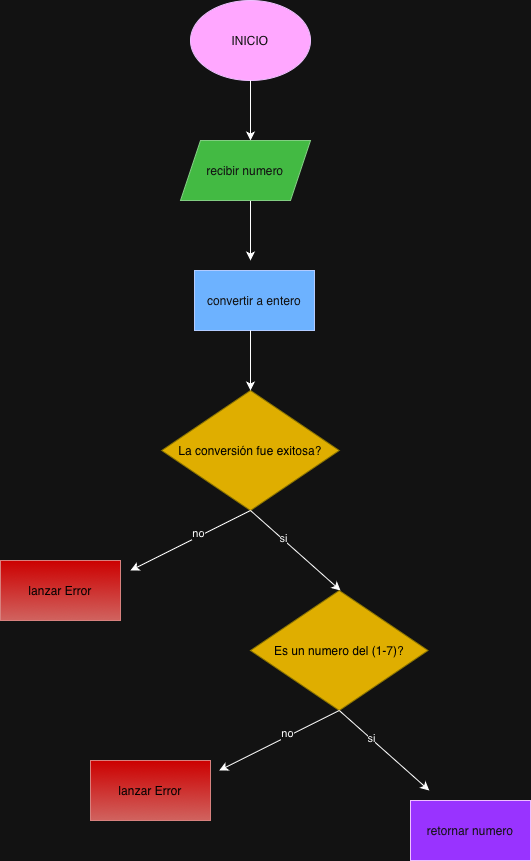

The diagram above was exported from draw.io. Its source (the exported page's mxGraphModel, read from the mxfile embedded in the PNG):
<mxGraphModel dx="976" dy="705" grid="1" gridSize="10" guides="1" tooltips="1" connect="1" arrows="1" fold="1" page="1" pageScale="1" pageWidth="827" pageHeight="1169" math="0" shadow="0">
  <root>
    <mxCell id="0" />
    <mxCell id="1" parent="0" />
    <mxCell id="_EXfNu8uMmFHGhav5U7u-1" parent="1" style="ellipse;whiteSpace=wrap;html=1;fillColor=#6a00ff;fontColor=#ffffff;strokeColor=#3700CC;" value="INICIO" vertex="1">
      <mxGeometry height="80" width="120" x="350" as="geometry" />
    </mxCell>
    <mxCell id="_EXfNu8uMmFHGhav5U7u-7" edge="1" parent="1" source="_EXfNu8uMmFHGhav5U7u-1" style="edgeStyle=none;orthogonalLoop=1;jettySize=auto;html=1;rounded=0;exitX=0.5;exitY=1;exitDx=0;exitDy=0;" value="">
      <mxGeometry relative="1" width="100" as="geometry">
        <mxPoint x="400" y="70" as="sourcePoint" />
        <mxPoint x="410" y="140" as="targetPoint" />
      </mxGeometry>
    </mxCell>
    <mxCell id="_EXfNu8uMmFHGhav5U7u-8" parent="1" style="rhombus;whiteSpace=wrap;html=1;fillColor=light-dark(#E3C800,#DFAE00);fontColor=#000000;strokeColor=#B09500;" value="&lt;font&gt;&lt;span style=&quot;caret-color: rgb(0, 0, 0); color: light-dark(rgb(0, 0, 0), rgb(0, 0, 0));&quot;&gt;La&amp;nbsp;conversión fue exitosa?&lt;/span&gt;&lt;/font&gt;" vertex="1">
      <mxGeometry height="120" width="177.5" x="321.25" y="390" as="geometry" />
    </mxCell>
    <mxCell id="IAcfCj_7oiRrZ8_Ko6NK-5" edge="1" parent="1" source="_EXfNu8uMmFHGhav5U7u-8" style="endArrow=classic;html=1;rounded=0;exitX=0.5;exitY=1;exitDx=0;exitDy=0;" value="">
      <mxGeometry height="50" relative="1" width="50" as="geometry">
        <mxPoint x="400" y="440" as="sourcePoint" />
        <mxPoint x="290" y="570" as="targetPoint" />
      </mxGeometry>
    </mxCell>
    <mxCell id="IAcfCj_7oiRrZ8_Ko6NK-14" connectable="0" parent="IAcfCj_7oiRrZ8_Ko6NK-5" style="edgeLabel;html=1;align=center;verticalAlign=middle;resizable=0;points=[];" value="no" vertex="1">
      <mxGeometry relative="1" x="-0.1557" y="-3" as="geometry">
        <mxPoint as="offset" />
      </mxGeometry>
    </mxCell>
    <mxCell id="IAcfCj_7oiRrZ8_Ko6NK-6" edge="1" parent="1" source="_EXfNu8uMmFHGhav5U7u-8" style="endArrow=classic;html=1;rounded=0;exitX=0.5;exitY=1;exitDx=0;exitDy=0;" value="">
      <mxGeometry height="50" relative="1" width="50" as="geometry">
        <mxPoint x="410" y="440" as="sourcePoint" />
        <mxPoint x="500" y="590" as="targetPoint" />
      </mxGeometry>
    </mxCell>
    <mxCell id="IAcfCj_7oiRrZ8_Ko6NK-15" connectable="0" parent="IAcfCj_7oiRrZ8_Ko6NK-6" style="edgeLabel;html=1;align=center;verticalAlign=middle;resizable=0;points=[];" value="si" vertex="1">
      <mxGeometry relative="1" x="-0.2938" as="geometry">
        <mxPoint y="-1" as="offset" />
      </mxGeometry>
    </mxCell>
    <mxCell id="IAcfCj_7oiRrZ8_Ko6NK-17" parent="1" style="whiteSpace=wrap;html=1;fillColor=light-dark(#F8CECC,#CC0000);strokeColor=#b85450;gradientColor=#ea6b66;" value="&lt;span style=&quot;color: light-dark(rgb(0, 0, 0), rgb(0, 0, 0));&quot;&gt;lanzar Error&lt;/span&gt;" vertex="1">
      <mxGeometry height="60" width="120" x="160" y="560" as="geometry" />
    </mxCell>
    <mxCell id="IAcfCj_7oiRrZ8_Ko6NK-18" parent="1" style="whiteSpace=wrap;html=1;fillColor=light-dark(#6A00FF,#9933FF);fontColor=#ffffff;strokeColor=#3700CC;" value="retornar numero" vertex="1">
      <mxGeometry height="60" width="120" x="570" y="800" as="geometry" />
    </mxCell>
    <mxCell id="IAcfCj_7oiRrZ8_Ko6NK-19" parent="1" style="whiteSpace=wrap;html=1;fillColor=#0050ef;fontColor=#ffffff;strokeColor=#001DBC;" value="convertir a entero" vertex="1">
      <mxGeometry height="60" width="120" x="354" y="270" as="geometry" />
    </mxCell>
    <mxCell id="IAcfCj_7oiRrZ8_Ko6NK-25" edge="1" parent="1" style="edgeStyle=none;orthogonalLoop=1;jettySize=auto;html=1;rounded=0;exitX=0.5;exitY=1;exitDx=0;exitDy=0;" value="">
      <mxGeometry relative="1" width="100" as="geometry">
        <mxPoint x="410" y="200" as="sourcePoint" />
        <mxPoint x="410" y="260" as="targetPoint" />
      </mxGeometry>
    </mxCell>
    <mxCell id="IAcfCj_7oiRrZ8_Ko6NK-26" edge="1" parent="1" style="edgeStyle=none;orthogonalLoop=1;jettySize=auto;html=1;rounded=0;exitX=0.5;exitY=1;exitDx=0;exitDy=0;" value="">
      <mxGeometry relative="1" width="100" as="geometry">
        <mxPoint x="410" y="330" as="sourcePoint" />
        <mxPoint x="410" y="390" as="targetPoint" />
      </mxGeometry>
    </mxCell>
    <mxCell id="IAcfCj_7oiRrZ8_Ko6NK-28" parent="1" style="rhombus;whiteSpace=wrap;html=1;fillColor=light-dark(#E3C800,#DFAE00);fontColor=#000000;strokeColor=#B09500;" value="&lt;font style=&quot;color: light-dark(rgb(0, 0, 0), rgb(0, 0, 0));&quot;&gt;Es un numero del (1-7)?&lt;/font&gt;" vertex="1">
      <mxGeometry height="120" width="177.5" x="410" y="590" as="geometry" />
    </mxCell>
    <mxCell id="IAcfCj_7oiRrZ8_Ko6NK-32" edge="1" parent="1" style="endArrow=classic;html=1;rounded=0;exitX=0.5;exitY=1;exitDx=0;exitDy=0;" value="">
      <mxGeometry height="50" relative="1" width="50" as="geometry">
        <mxPoint x="498.75" y="710" as="sourcePoint" />
        <mxPoint x="378.75" y="770" as="targetPoint" />
      </mxGeometry>
    </mxCell>
    <mxCell id="IAcfCj_7oiRrZ8_Ko6NK-33" connectable="0" parent="IAcfCj_7oiRrZ8_Ko6NK-32" style="edgeLabel;html=1;align=center;verticalAlign=middle;resizable=0;points=[];" value="no" vertex="1">
      <mxGeometry relative="1" x="-0.1557" y="-3" as="geometry">
        <mxPoint as="offset" />
      </mxGeometry>
    </mxCell>
    <mxCell id="IAcfCj_7oiRrZ8_Ko6NK-34" edge="1" parent="1" style="endArrow=classic;html=1;rounded=0;exitX=0.5;exitY=1;exitDx=0;exitDy=0;" value="">
      <mxGeometry height="50" relative="1" width="50" as="geometry">
        <mxPoint x="498.75" y="710" as="sourcePoint" />
        <mxPoint x="588.75" y="790" as="targetPoint" />
      </mxGeometry>
    </mxCell>
    <mxCell id="IAcfCj_7oiRrZ8_Ko6NK-35" connectable="0" parent="IAcfCj_7oiRrZ8_Ko6NK-34" style="edgeLabel;html=1;align=center;verticalAlign=middle;resizable=0;points=[];" value="si" vertex="1">
      <mxGeometry relative="1" x="-0.2938" as="geometry">
        <mxPoint y="-1" as="offset" />
      </mxGeometry>
    </mxCell>
    <mxCell id="IAcfCj_7oiRrZ8_Ko6NK-36" parent="1" style="whiteSpace=wrap;html=1;fillColor=light-dark(#F8CECC,#CC0000);strokeColor=#b85450;gradientColor=#ea6b66;" value="&lt;span style=&quot;color: light-dark(rgb(0, 0, 0), rgb(0, 0, 0));&quot;&gt;lanzar Error&lt;/span&gt;" vertex="1">
      <mxGeometry height="60" width="120" x="250" y="760" as="geometry" />
    </mxCell>
    <mxCell id="IAcfCj_7oiRrZ8_Ko6NK-39" parent="1" style="shape=parallelogram;perimeter=parallelogramPerimeter;whiteSpace=wrap;html=1;fixedSize=1;fillColor=#008a00;strokeColor=#005700;fontColor=#ffffff;" value="recibir numero" vertex="1">
      <mxGeometry height="60" width="130" x="340" y="140" as="geometry" />
    </mxCell>
  </root>
</mxGraphModel>